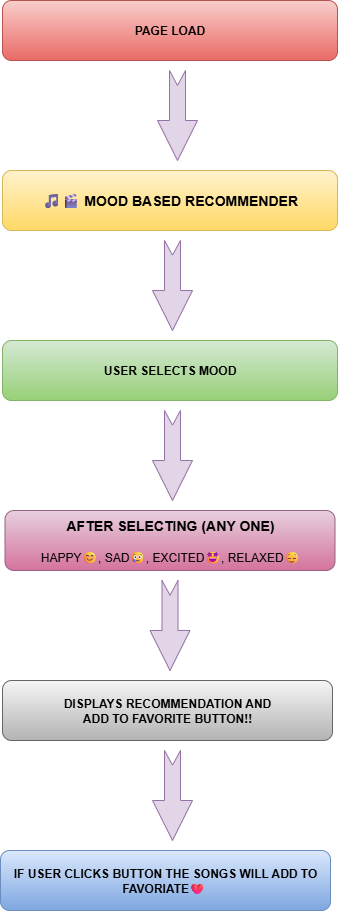

The diagram above was exported from draw.io. Its source (the exported page's mxGraphModel, read from the mxfile embedded in the PNG):
<mxGraphModel dx="778" dy="460" grid="1" gridSize="10" guides="1" tooltips="1" connect="1" arrows="1" fold="1" page="1" pageScale="1" pageWidth="850" pageHeight="1100" math="0" shadow="0">
  <root>
    <mxCell id="0" />
    <mxCell id="1" parent="0" />
    <mxCell id="PWY6EtPPnYxxnpA-GSh_-3" value="&lt;h4&gt;PAGE LOAD&lt;/h4&gt;" style="rounded=1;whiteSpace=wrap;html=1;fillColor=#f8cecc;strokeColor=#b85450;gradientColor=#ea6b66;" parent="1" vertex="1">
      <mxGeometry x="270" y="60" width="335" height="60" as="geometry" />
    </mxCell>
    <mxCell id="PWY6EtPPnYxxnpA-GSh_-4" value="" style="html=1;shadow=0;dashed=0;align=center;verticalAlign=middle;shape=mxgraph.arrows2.arrow;dy=0.6;dx=40;notch=15;direction=south;fillColor=#e1d5e7;strokeColor=#9673a6;" parent="1" vertex="1">
      <mxGeometry x="425" y="130" width="40" height="90" as="geometry" />
    </mxCell>
    <mxCell id="PWY6EtPPnYxxnpA-GSh_-6" value="&lt;h3&gt;🎵🎬 MOOD BASED RECOMMENDER&lt;/h3&gt;" style="rounded=1;whiteSpace=wrap;html=1;fillColor=#fff2cc;gradientColor=#ffd966;strokeColor=#d6b656;" parent="1" vertex="1">
      <mxGeometry x="270" y="230" width="335" height="60" as="geometry" />
    </mxCell>
    <mxCell id="PWY6EtPPnYxxnpA-GSh_-7" value="&lt;h4&gt;USER SELECTS MOOD&lt;/h4&gt;" style="rounded=1;whiteSpace=wrap;html=1;fillColor=#d5e8d4;gradientColor=#97d077;strokeColor=#82b366;" parent="1" vertex="1">
      <mxGeometry x="270" y="400" width="335" height="60" as="geometry" />
    </mxCell>
    <mxCell id="PWY6EtPPnYxxnpA-GSh_-14" value="" style="html=1;shadow=0;dashed=0;align=center;verticalAlign=middle;shape=mxgraph.arrows2.arrow;dy=0.6;dx=40;notch=14.67;direction=south;fillColor=#e1d5e7;strokeColor=#9673a6;" parent="1" vertex="1">
      <mxGeometry x="420" y="300" width="40" height="90" as="geometry" />
    </mxCell>
    <mxCell id="PWY6EtPPnYxxnpA-GSh_-18" value="&lt;h3&gt;AFTER SELECTING (ANY ONE)&lt;/h3&gt;&lt;h3&gt;&lt;span style=&quot;background-color: transparent; color: light-dark(rgb(0, 0, 0), rgb(255, 255, 255)); font-size: 12px; font-weight: normal;&quot;&gt;HAPPY😊, SAD😢, EXCITED🤩, RELAXED😌&lt;/span&gt;&lt;/h3&gt;" style="rounded=1;whiteSpace=wrap;html=1;fillColor=#e6d0de;gradientColor=#d5739d;strokeColor=#996185;" parent="1" vertex="1">
      <mxGeometry x="272.5" y="570" width="330" height="60" as="geometry" />
    </mxCell>
    <mxCell id="PWY6EtPPnYxxnpA-GSh_-19" value="" style="html=1;shadow=0;dashed=0;align=center;verticalAlign=middle;shape=mxgraph.arrows2.arrow;dy=0.6;dx=40;notch=14.67;direction=south;fillColor=#e1d5e7;strokeColor=#9673a6;" parent="1" vertex="1">
      <mxGeometry x="420" y="470" width="40" height="90" as="geometry" />
    </mxCell>
    <mxCell id="PWY6EtPPnYxxnpA-GSh_-20" value="" style="html=1;shadow=0;dashed=0;align=center;verticalAlign=middle;shape=mxgraph.arrows2.arrow;dy=0.6;dx=40;notch=14.67;direction=south;fillColor=#e1d5e7;strokeColor=#9673a6;" parent="1" vertex="1">
      <mxGeometry x="417.5" y="640" width="40" height="90" as="geometry" />
    </mxCell>
    <mxCell id="PWY6EtPPnYxxnpA-GSh_-21" value="&lt;b&gt;DISPLAYS RECOMMENDATION AND&lt;/b&gt;&lt;div&gt;&lt;b&gt;ADD TO FAVORITE BUTTON!!&lt;/b&gt;&lt;/div&gt;" style="rounded=1;whiteSpace=wrap;html=1;fillColor=#f5f5f5;gradientColor=#b3b3b3;strokeColor=#666666;" parent="1" vertex="1">
      <mxGeometry x="270" y="740" width="330" height="60" as="geometry" />
    </mxCell>
    <mxCell id="PWY6EtPPnYxxnpA-GSh_-22" value="&lt;b&gt;IF USER CLICKS BUTTON THE SONGS WILL ADD TO FAVORIATE❤&amp;nbsp;&lt;/b&gt;" style="rounded=1;whiteSpace=wrap;html=1;fillColor=#dae8fc;gradientColor=#7ea6e0;strokeColor=#6c8ebf;" parent="1" vertex="1">
      <mxGeometry x="268" y="910" width="330" height="60" as="geometry" />
    </mxCell>
    <mxCell id="PWY6EtPPnYxxnpA-GSh_-23" value="" style="html=1;shadow=0;dashed=0;align=center;verticalAlign=middle;shape=mxgraph.arrows2.arrow;dy=0.6;dx=40;notch=14.67;direction=south;fillColor=#e1d5e7;strokeColor=#9673a6;" parent="1" vertex="1">
      <mxGeometry x="420" y="810" width="40" height="90" as="geometry" />
    </mxCell>
  </root>
</mxGraphModel>